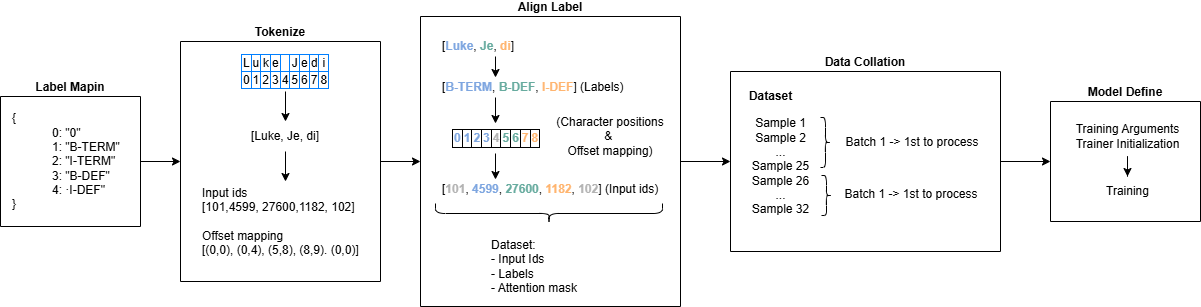

The diagram above was exported from draw.io. Its source (the exported page's mxGraphModel, read from the mxfile embedded in the PNG):
<mxGraphModel dx="932" dy="648" grid="1" gridSize="10" guides="1" tooltips="1" connect="1" arrows="1" fold="1" page="1" pageScale="1" pageWidth="850" pageHeight="1100" math="0" shadow="0">
  <root>
    <mxCell id="0" />
    <mxCell id="1" parent="0" />
    <mxCell id="6ooZpCECbSfSKjzUPYrL-6" style="edgeStyle=orthogonalEdgeStyle;rounded=0;orthogonalLoop=1;jettySize=auto;html=1;entryX=0;entryY=0.5;entryDx=0;entryDy=0;" edge="1" parent="1" source="6ooZpCECbSfSKjzUPYrL-2" target="6ooZpCECbSfSKjzUPYrL-4">
      <mxGeometry relative="1" as="geometry" />
    </mxCell>
    <mxCell id="6ooZpCECbSfSKjzUPYrL-2" value="Label Mapin" style="swimlane;startSize=0;labelPosition=center;verticalLabelPosition=top;align=center;verticalAlign=bottom;" vertex="1" parent="1">
      <mxGeometry x="100" y="245" width="140" height="130" as="geometry" />
    </mxCell>
    <mxCell id="6ooZpCECbSfSKjzUPYrL-1" value="{&lt;blockquote style=&quot;margin: 0 0 0 40px; border: none; padding: 0px;&quot;&gt;&lt;div&gt;&lt;span style=&quot;background-color: transparent; color: light-dark(rgb(0, 0, 0), rgb(255, 255, 255));&quot;&gt;0: &quot;0&quot;&lt;/span&gt;&lt;/div&gt;&lt;div&gt;&lt;span style=&quot;background-color: transparent; color: light-dark(rgb(0, 0, 0), rgb(255, 255, 255));&quot;&gt;1: &quot;B-TERM&quot;&lt;/span&gt;&lt;/div&gt;&lt;div&gt;&lt;span style=&quot;background-color: transparent; color: light-dark(rgb(0, 0, 0), rgb(255, 255, 255));&quot;&gt;2: &quot;I-TERM&quot;&lt;/span&gt;&lt;/div&gt;&lt;div&gt;&lt;span style=&quot;background-color: transparent; color: light-dark(rgb(0, 0, 0), rgb(255, 255, 255));&quot;&gt;3: &quot;B-DEF&quot;&lt;/span&gt;&lt;/div&gt;&lt;div&gt;&lt;div&gt;&lt;div&gt;4: ·I-DEF&quot;&lt;/div&gt;&lt;/div&gt;&lt;/div&gt;&lt;/blockquote&gt;&lt;div&gt;&lt;div&gt;}&lt;/div&gt;&lt;/div&gt;" style="rounded=0;whiteSpace=wrap;html=1;align=left;strokeColor=none;fillColor=none;" vertex="1" parent="6ooZpCECbSfSKjzUPYrL-2">
      <mxGeometry x="10" y="10" width="120" height="110" as="geometry" />
    </mxCell>
    <mxCell id="6ooZpCECbSfSKjzUPYrL-33" style="edgeStyle=orthogonalEdgeStyle;rounded=0;orthogonalLoop=1;jettySize=auto;html=1;entryX=0;entryY=0.5;entryDx=0;entryDy=0;" edge="1" parent="1" source="6ooZpCECbSfSKjzUPYrL-4" target="6ooZpCECbSfSKjzUPYrL-13">
      <mxGeometry relative="1" as="geometry" />
    </mxCell>
    <mxCell id="6ooZpCECbSfSKjzUPYrL-4" value="Tokenize" style="swimlane;startSize=0;labelPosition=center;verticalLabelPosition=top;align=center;verticalAlign=bottom;" vertex="1" parent="1">
      <mxGeometry x="280" y="190" width="200" height="240" as="geometry" />
    </mxCell>
    <mxCell id="6ooZpCECbSfSKjzUPYrL-18" style="edgeStyle=orthogonalEdgeStyle;rounded=0;orthogonalLoop=1;jettySize=auto;html=1;entryX=0.5;entryY=0;entryDx=0;entryDy=0;" edge="1" parent="6ooZpCECbSfSKjzUPYrL-4" source="6ooZpCECbSfSKjzUPYrL-8" target="6ooZpCECbSfSKjzUPYrL-9">
      <mxGeometry relative="1" as="geometry" />
    </mxCell>
    <mxCell id="6ooZpCECbSfSKjzUPYrL-8" value="&lt;table style=&quot;border: 1px solid rgb(0, 127, 255); border-collapse: collapse;&quot; border=&quot;1&quot;&gt;&lt;tbody&gt;&lt;tr&gt;&lt;td&gt;L&lt;/td&gt;&lt;td&gt;u&lt;/td&gt;&lt;td&gt;k&lt;/td&gt;&lt;td&gt;e&lt;/td&gt;&lt;td&gt;&lt;br&gt;&lt;/td&gt;&lt;td&gt;J&lt;/td&gt;&lt;td&gt;e&lt;/td&gt;&lt;td&gt;d&lt;/td&gt;&lt;td&gt;i&lt;/td&gt;&lt;/tr&gt;&lt;tr&gt;&lt;td&gt;0&lt;/td&gt;&lt;td&gt;1&lt;/td&gt;&lt;td&gt;2&lt;/td&gt;&lt;td&gt;3&lt;/td&gt;&lt;td&gt;4&lt;/td&gt;&lt;td&gt;5&lt;/td&gt;&lt;td&gt;6&lt;/td&gt;&lt;td&gt;7&lt;/td&gt;&lt;td&gt;8&lt;/td&gt;&lt;/tr&gt;&lt;/tbody&gt;&lt;/table&gt;" style="rounded=0;whiteSpace=wrap;html=1;strokeColor=none;fillColor=none;" vertex="1" parent="6ooZpCECbSfSKjzUPYrL-4">
      <mxGeometry x="55" y="10" width="100" height="40" as="geometry" />
    </mxCell>
    <mxCell id="6ooZpCECbSfSKjzUPYrL-11" style="edgeStyle=orthogonalEdgeStyle;rounded=0;orthogonalLoop=1;jettySize=auto;html=1;entryX=0.5;entryY=0;entryDx=0;entryDy=0;" edge="1" parent="6ooZpCECbSfSKjzUPYrL-4" source="6ooZpCECbSfSKjzUPYrL-9" target="6ooZpCECbSfSKjzUPYrL-10">
      <mxGeometry relative="1" as="geometry" />
    </mxCell>
    <mxCell id="6ooZpCECbSfSKjzUPYrL-9" value="[Luke, Je, di]" style="rounded=0;whiteSpace=wrap;html=1;strokeColor=none;fillColor=none;" vertex="1" parent="6ooZpCECbSfSKjzUPYrL-4">
      <mxGeometry x="45" y="80" width="120" height="30" as="geometry" />
    </mxCell>
    <mxCell id="6ooZpCECbSfSKjzUPYrL-10" value="Input ids&lt;div&gt;[101,4599, 27600,1182, 102]&lt;/div&gt;&lt;div&gt;&lt;br&gt;&lt;/div&gt;&lt;div&gt;Offset mapping&lt;/div&gt;&lt;div&gt;[(0,0), (0,4), (5,8), (8,9). (0,0)]&lt;/div&gt;" style="rounded=0;whiteSpace=wrap;html=1;align=left;fillColor=none;strokeColor=none;" vertex="1" parent="6ooZpCECbSfSKjzUPYrL-4">
      <mxGeometry x="20" y="140" width="170" height="80" as="geometry" />
    </mxCell>
    <mxCell id="6ooZpCECbSfSKjzUPYrL-45" style="edgeStyle=orthogonalEdgeStyle;rounded=0;orthogonalLoop=1;jettySize=auto;html=1;entryX=0;entryY=0.5;entryDx=0;entryDy=0;" edge="1" parent="1" source="6ooZpCECbSfSKjzUPYrL-13" target="6ooZpCECbSfSKjzUPYrL-34">
      <mxGeometry relative="1" as="geometry" />
    </mxCell>
    <mxCell id="6ooZpCECbSfSKjzUPYrL-13" value="Align Label" style="swimlane;startSize=0;labelPosition=center;verticalLabelPosition=top;align=center;verticalAlign=bottom;" vertex="1" parent="1">
      <mxGeometry x="520" y="165" width="260" height="290" as="geometry" />
    </mxCell>
    <mxCell id="6ooZpCECbSfSKjzUPYrL-23" style="edgeStyle=orthogonalEdgeStyle;rounded=0;orthogonalLoop=1;jettySize=auto;html=1;entryX=0.25;entryY=0;entryDx=0;entryDy=0;exitX=0.25;exitY=1;exitDx=0;exitDy=0;" edge="1" parent="6ooZpCECbSfSKjzUPYrL-13" source="6ooZpCECbSfSKjzUPYrL-16" target="6ooZpCECbSfSKjzUPYrL-20">
      <mxGeometry relative="1" as="geometry" />
    </mxCell>
    <mxCell id="6ooZpCECbSfSKjzUPYrL-16" value="[&lt;b&gt;&lt;font style=&quot;color: rgb(126, 166, 224);&quot;&gt;Luke&lt;/font&gt;&lt;/b&gt;, &lt;b&gt;&lt;font style=&quot;color: rgb(103, 171, 159);&quot;&gt;Je&lt;/font&gt;&lt;/b&gt;, &lt;b&gt;&lt;font style=&quot;color: rgb(255, 181, 112);&quot;&gt;di&lt;/font&gt;&lt;/b&gt;]" style="rounded=0;whiteSpace=wrap;html=1;strokeColor=none;fillColor=none;align=left;" vertex="1" parent="6ooZpCECbSfSKjzUPYrL-13">
      <mxGeometry x="20" y="20" width="220" height="20" as="geometry" />
    </mxCell>
    <mxCell id="6ooZpCECbSfSKjzUPYrL-17" value="&lt;div&gt;[&lt;b&gt;&lt;font style=&quot;color: rgb(179, 179, 179);&quot;&gt;101&lt;/font&gt;&lt;/b&gt;,&amp;nbsp;&lt;b&gt;&lt;font style=&quot;color: rgb(126, 166, 224);&quot;&gt;4599&lt;/font&gt;&lt;/b&gt;, &lt;b&gt;&lt;font style=&quot;color: rgb(103, 171, 159);&quot;&gt;27600&lt;/font&gt;&lt;/b&gt;,&amp;nbsp;&lt;b&gt;&lt;font style=&quot;color: rgb(255, 181, 112);&quot;&gt;1182&lt;/font&gt;&lt;/b&gt;, &lt;b&gt;&lt;font style=&quot;color: rgb(179, 179, 179);&quot;&gt;102&lt;/font&gt;&lt;/b&gt;] (Input ids)&lt;/div&gt;" style="rounded=0;whiteSpace=wrap;html=1;align=left;fillColor=none;strokeColor=none;" vertex="1" parent="6ooZpCECbSfSKjzUPYrL-13">
      <mxGeometry x="20" y="163" width="220" height="20" as="geometry" />
    </mxCell>
    <mxCell id="6ooZpCECbSfSKjzUPYrL-26" style="edgeStyle=orthogonalEdgeStyle;rounded=0;orthogonalLoop=1;jettySize=auto;html=1;entryX=0.25;entryY=0;entryDx=0;entryDy=0;" edge="1" parent="6ooZpCECbSfSKjzUPYrL-13" source="6ooZpCECbSfSKjzUPYrL-19" target="6ooZpCECbSfSKjzUPYrL-17">
      <mxGeometry relative="1" as="geometry" />
    </mxCell>
    <mxCell id="6ooZpCECbSfSKjzUPYrL-19" value="&lt;table border=&quot;1&quot; style=&quot;border: 1px solid rgb(0, 0, 0); border-collapse: collapse;&quot;&gt;&lt;tbody&gt;&lt;tr&gt;&lt;td&gt;&lt;b&gt;&lt;font style=&quot;color: rgb(126, 166, 224);&quot;&gt;0&lt;/font&gt;&lt;/b&gt;&lt;/td&gt;&lt;td&gt;&lt;b&gt;&lt;font style=&quot;color: rgb(126, 166, 224);&quot;&gt;1&lt;/font&gt;&lt;/b&gt;&lt;/td&gt;&lt;td&gt;&lt;b&gt;&lt;font style=&quot;color: rgb(126, 166, 224);&quot;&gt;2&lt;/font&gt;&lt;/b&gt;&lt;/td&gt;&lt;td&gt;&lt;b&gt;&lt;font style=&quot;color: rgb(126, 166, 224);&quot;&gt;3&lt;/font&gt;&lt;/b&gt;&lt;/td&gt;&lt;td&gt;&lt;b&gt;&lt;font style=&quot;color: rgb(179, 179, 179);&quot;&gt;4&lt;/font&gt;&lt;/b&gt;&lt;/td&gt;&lt;td&gt;&lt;b&gt;&lt;font style=&quot;color: rgb(103, 171, 159);&quot;&gt;5&lt;/font&gt;&lt;/b&gt;&lt;/td&gt;&lt;td&gt;&lt;b&gt;&lt;font style=&quot;color: rgb(103, 171, 159);&quot;&gt;6&lt;/font&gt;&lt;/b&gt;&lt;/td&gt;&lt;td&gt;&lt;b&gt;&lt;font style=&quot;color: rgb(255, 181, 112);&quot;&gt;7&lt;/font&gt;&lt;/b&gt;&lt;/td&gt;&lt;td&gt;&lt;b&gt;&lt;font style=&quot;color: rgb(255, 181, 112);&quot;&gt;8&lt;/font&gt;&lt;/b&gt;&lt;/td&gt;&lt;/tr&gt;&lt;/tbody&gt;&lt;/table&gt;" style="whiteSpace=wrap;html=1;fillColor=none;strokeColor=none;align=left;" vertex="1" parent="6ooZpCECbSfSKjzUPYrL-13">
      <mxGeometry x="30" y="107" width="90" height="30" as="geometry" />
    </mxCell>
    <mxCell id="6ooZpCECbSfSKjzUPYrL-25" style="edgeStyle=orthogonalEdgeStyle;rounded=0;orthogonalLoop=1;jettySize=auto;html=1;exitX=0.25;exitY=1;exitDx=0;exitDy=0;" edge="1" parent="6ooZpCECbSfSKjzUPYrL-13" source="6ooZpCECbSfSKjzUPYrL-20" target="6ooZpCECbSfSKjzUPYrL-19">
      <mxGeometry relative="1" as="geometry" />
    </mxCell>
    <mxCell id="6ooZpCECbSfSKjzUPYrL-20" value="[&lt;b&gt;&lt;font style=&quot;color: rgb(126, 166, 224);&quot;&gt;B-TERM&lt;/font&gt;&lt;/b&gt;, &lt;font color=&quot;#67ab9f&quot;&gt;&lt;b&gt;B-DEF&lt;/b&gt;&lt;/font&gt;, &lt;b&gt;&lt;font style=&quot;color: rgb(255, 181, 112);&quot;&gt;I-DEF&lt;/font&gt;&lt;/b&gt;] (Labels)" style="rounded=0;whiteSpace=wrap;html=1;strokeColor=none;fillColor=none;align=left;" vertex="1" parent="6ooZpCECbSfSKjzUPYrL-13">
      <mxGeometry x="20" y="61" width="220" height="20" as="geometry" />
    </mxCell>
    <mxCell id="6ooZpCECbSfSKjzUPYrL-21" value="(Character positions&lt;div&gt;&amp;amp;&amp;nbsp;&lt;div&gt;Offset mapping)&lt;/div&gt;&lt;/div&gt;" style="rounded=0;whiteSpace=wrap;html=1;fillColor=none;strokeColor=none;" vertex="1" parent="6ooZpCECbSfSKjzUPYrL-13">
      <mxGeometry x="130" y="90" width="120" height="60" as="geometry" />
    </mxCell>
    <mxCell id="6ooZpCECbSfSKjzUPYrL-27" value="" style="shape=curlyBracket;whiteSpace=wrap;html=1;rounded=1;flipH=1;labelPosition=right;verticalLabelPosition=middle;align=left;verticalAlign=middle;rotation=90;" vertex="1" parent="6ooZpCECbSfSKjzUPYrL-13">
      <mxGeometry x="118.5" y="83.5" width="20" height="227" as="geometry" />
    </mxCell>
    <mxCell id="6ooZpCECbSfSKjzUPYrL-29" value="Dataset:&lt;div&gt;- Input Ids&lt;/div&gt;&lt;div&gt;- Labels&lt;/div&gt;&lt;div&gt;- Attention mask&lt;/div&gt;" style="text;html=1;align=left;verticalAlign=middle;whiteSpace=wrap;rounded=0;" vertex="1" parent="6ooZpCECbSfSKjzUPYrL-13">
      <mxGeometry x="68.5" y="220" width="120" height="60" as="geometry" />
    </mxCell>
    <mxCell id="6ooZpCECbSfSKjzUPYrL-46" style="edgeStyle=orthogonalEdgeStyle;rounded=0;orthogonalLoop=1;jettySize=auto;html=1;entryX=0;entryY=0.5;entryDx=0;entryDy=0;" edge="1" parent="1" source="6ooZpCECbSfSKjzUPYrL-34" target="6ooZpCECbSfSKjzUPYrL-41">
      <mxGeometry relative="1" as="geometry" />
    </mxCell>
    <mxCell id="6ooZpCECbSfSKjzUPYrL-34" value="Data Collation" style="swimlane;startSize=0;labelPosition=center;verticalLabelPosition=top;align=center;verticalAlign=bottom;" vertex="1" parent="1">
      <mxGeometry x="830" y="220" width="270" height="180" as="geometry" />
    </mxCell>
    <mxCell id="6ooZpCECbSfSKjzUPYrL-36" value="Sample 1&lt;div&gt;Sample 2&lt;/div&gt;&lt;div&gt;...&lt;/div&gt;&lt;div&gt;Sample 25&lt;/div&gt;&lt;div&gt;Sample 26&lt;/div&gt;&lt;div&gt;...&lt;/div&gt;&lt;div&gt;Sample 32&lt;/div&gt;" style="text;html=1;align=center;verticalAlign=middle;resizable=0;points=[];autosize=1;strokeColor=none;fillColor=none;" vertex="1" parent="6ooZpCECbSfSKjzUPYrL-34">
      <mxGeometry x="10" y="40" width="80" height="110" as="geometry" />
    </mxCell>
    <mxCell id="6ooZpCECbSfSKjzUPYrL-35" value="Dataset" style="text;html=1;align=center;verticalAlign=middle;resizable=0;points=[];autosize=1;strokeColor=none;fillColor=none;fontStyle=1" vertex="1" parent="6ooZpCECbSfSKjzUPYrL-34">
      <mxGeometry x="10" y="10" width="60" height="30" as="geometry" />
    </mxCell>
    <mxCell id="6ooZpCECbSfSKjzUPYrL-37" value="" style="shape=curlyBracket;whiteSpace=wrap;html=1;rounded=1;flipH=1;labelPosition=right;verticalLabelPosition=middle;align=left;verticalAlign=middle;" vertex="1" parent="6ooZpCECbSfSKjzUPYrL-34">
      <mxGeometry x="90" y="46" width="10" height="50" as="geometry" />
    </mxCell>
    <mxCell id="6ooZpCECbSfSKjzUPYrL-38" value="" style="shape=curlyBracket;whiteSpace=wrap;html=1;rounded=1;flipH=1;labelPosition=right;verticalLabelPosition=middle;align=left;verticalAlign=middle;" vertex="1" parent="6ooZpCECbSfSKjzUPYrL-34">
      <mxGeometry x="91" y="104" width="10" height="40" as="geometry" />
    </mxCell>
    <mxCell id="6ooZpCECbSfSKjzUPYrL-39" value="Batch 1 -&amp;gt; 1st to process" style="text;html=1;align=center;verticalAlign=middle;whiteSpace=wrap;rounded=0;" vertex="1" parent="6ooZpCECbSfSKjzUPYrL-34">
      <mxGeometry x="107" y="56" width="150" height="30" as="geometry" />
    </mxCell>
    <mxCell id="6ooZpCECbSfSKjzUPYrL-40" value="Batch 1 -&amp;gt; 1st to process" style="text;html=1;align=center;verticalAlign=middle;whiteSpace=wrap;rounded=0;" vertex="1" parent="6ooZpCECbSfSKjzUPYrL-34">
      <mxGeometry x="106" y="108" width="150" height="30" as="geometry" />
    </mxCell>
    <mxCell id="6ooZpCECbSfSKjzUPYrL-41" value="Model Define" style="swimlane;startSize=0;labelPosition=center;verticalLabelPosition=top;align=center;verticalAlign=bottom;" vertex="1" parent="1">
      <mxGeometry x="1150" y="250" width="150" height="120" as="geometry" />
    </mxCell>
    <mxCell id="6ooZpCECbSfSKjzUPYrL-43" value="Training" style="text;html=1;align=center;verticalAlign=middle;resizable=0;points=[];autosize=1;strokeColor=none;fillColor=none;" vertex="1" parent="6ooZpCECbSfSKjzUPYrL-41">
      <mxGeometry x="42" y="75" width="70" height="30" as="geometry" />
    </mxCell>
    <mxCell id="6ooZpCECbSfSKjzUPYrL-44" style="edgeStyle=orthogonalEdgeStyle;rounded=0;orthogonalLoop=1;jettySize=auto;html=1;" edge="1" parent="6ooZpCECbSfSKjzUPYrL-41" source="6ooZpCECbSfSKjzUPYrL-42" target="6ooZpCECbSfSKjzUPYrL-43">
      <mxGeometry relative="1" as="geometry" />
    </mxCell>
    <mxCell id="6ooZpCECbSfSKjzUPYrL-42" value="Training Arguments&lt;div&gt;Trainer Initialization&lt;/div&gt;" style="text;html=1;align=center;verticalAlign=middle;resizable=0;points=[];autosize=1;strokeColor=none;fillColor=none;" vertex="1" parent="6ooZpCECbSfSKjzUPYrL-41">
      <mxGeometry x="12" y="15" width="130" height="40" as="geometry" />
    </mxCell>
  </root>
</mxGraphModel>